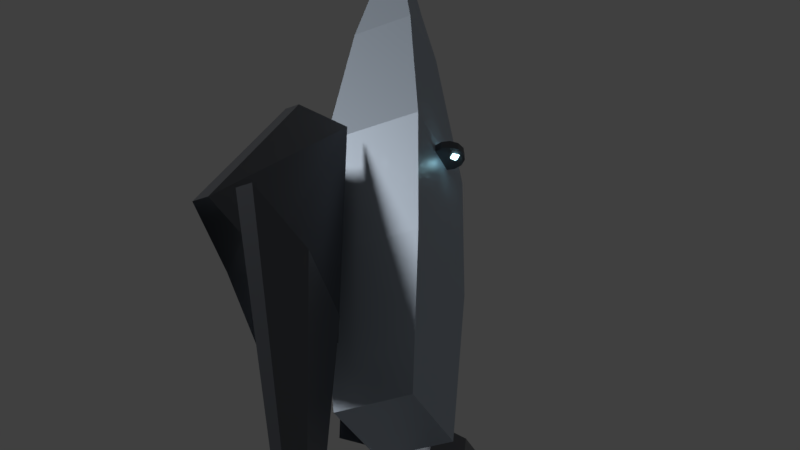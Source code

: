 # Source: dart-restyle-wip.blend  (saved by Blender 5.2.44; exported with 4.5.12 LTS)
import bpy
from mathutils import Matrix  # noqa: F401  (used for matrix-valued properties, if any)

bpy.ops.wm.read_factory_settings(use_empty=True)
scene = bpy.context.scene
scene.name = 'Scene'

# ---- collections
col_collection_1 = bpy.data.collections.new('Collection 1'); scene.collection.children.link(col_collection_1)

# ---- materials (node trees are filled in below, after node groups)
mat_trim = bpy.data.materials.new('trim')
mat_trim.diffuse_color = (0.12, 0.13, 0.15, 1.0)
mat_hull = bpy.data.materials.new('hull')
mat_hull.diffuse_color = (0.5, 0.58, 0.68, 1.0)
mat_emissive = bpy.data.materials.new('emissive')
mat_emissive.diffuse_color = (0.35, 0.85, 1.0, 1.0)

# ---- material node trees
mat_trim.use_nodes = True; mat_trim.node_tree.nodes.clear()
_N = mat_trim.node_tree.nodes; _L = mat_trim.node_tree.links
n0 = _N.new('ShaderNodeBsdfPrincipled'); n0.name = 'Principled BSDF'; n0.location = (-200, 100)
n0.inputs[0].default_value = (0.12, 0.13, 0.15, 1.0)
n0.inputs[1].default_value = 0.65
n0.inputs[2].default_value = 0.32
n0.inputs[10].default_value = 0.005
n1 = _N.new('ShaderNodeOutputMaterial'); n1.name = 'Material Output'; n1.location = (200, 100)
_L.new(n0.outputs[0], n1.inputs[0])
n1.is_active_output = True
mat_hull.use_nodes = True; mat_hull.node_tree.nodes.clear()
_N = mat_hull.node_tree.nodes; _L = mat_hull.node_tree.links
n0 = _N.new('ShaderNodeBsdfPrincipled'); n0.name = 'Principled BSDF'; n0.location = (-200, 100)
n0.inputs[0].default_value = (0.5, 0.58, 0.68, 1.0)
n0.inputs[1].default_value = 0.42
n0.inputs[2].default_value = 0.46
n0.inputs[10].default_value = 0.005
n1 = _N.new('ShaderNodeOutputMaterial'); n1.name = 'Material Output'; n1.location = (200, 100)
_L.new(n0.outputs[0], n1.inputs[0])
n1.is_active_output = True
mat_emissive.use_nodes = True; mat_emissive.node_tree.nodes.clear()
_N = mat_emissive.node_tree.nodes; _L = mat_emissive.node_tree.links
n0 = _N.new('ShaderNodeBsdfPrincipled'); n0.name = 'Principled BSDF'; n0.location = (-200, 100)
n0.inputs[0].default_value = (0.35, 0.85, 1.0, 1.0)
n0.inputs[1].default_value = 0.08
n0.inputs[2].default_value = 0.2
n0.inputs[10].default_value = 0.005
n0.inputs[27].default_value = (0.5, 0.92, 1.0, 1.0)
n0.inputs[28].default_value = 8.0
n1 = _N.new('ShaderNodeOutputMaterial'); n1.name = 'Material Output'; n1.location = (200, 100)
_L.new(n0.outputs[0], n1.inputs[0])
n1.is_active_output = True

# ---- world
world_world = bpy.data.worlds.new('World'); scene.world = world_world
world_world.use_nodes = True; world_world.node_tree.nodes.clear()
_N = world_world.node_tree.nodes; _L = world_world.node_tree.links
n0 = _N.new('ShaderNodeOutputWorld'); n0.name = 'World Output'; n0.location = (280, 0)
n1 = _N.new('ShaderNodeBackground'); n1.name = 'Background'; n1.location = (0, 0)
n1.inputs[0].default_value = (0.05088, 0.05088, 0.05088, 1.0)
n2 = _N.new('NodeFrame'); n2.name = 'Frame'; n2.location = (0, 0)
n2.label = 'Versioning: Use Nodes was removed'
n2.width = 160
n0.parent = n2
n1.parent = n2
_L.new(n1.outputs[0], n0.inputs[0])
n0.is_active_output = True
world_world.color = (0.05088, 0.05088, 0.05088)
world_world.use_sun_shadow = False
world_world.sun_shadow_jitter_overblur = 0.0
world_world.cycles.sampling_method = 'MANUAL'

# ---- cameras
cam_camera = bpy.data.cameras.new('Camera')
cam_camera.clip_end = 100.0
cam_camera.lens = 45.0
cam_camera.sensor_width = 32.0
cam_camera.sensor_height = 18.0
cam_camera.ortho_scale = 28.0
cam_camera.dof.focus_distance = 0.0

# ---- lights
light_lamp = bpy.data.lights.new('Lamp', 'SUN')
light_lamp.transmission_factor = 0.0
light_lamp.cutoff_distance = 30.0
light_lamp.angle = 0.1993
light_lamp.energy = 1.0
light_lamp.shadow_buffer_clip_start = 1.001
light_lamp.shadow_soft_size = 0.1
light_lamp.shadow_cascade_max_distance = 1000.0

# ---- meshes
me_engine = bpy.data.meshes.new('engine')
me_engine.from_pydata([(0.545, -0.01988, 1.334), (0.545, -0.01988, 1.334), (0.545, 0.03976, 1.334), (0.545, 0.03976, 1.334), (0.2438, 0.08449, 1.269), (0.2438, 0.08449, 1.269), (0.2438, -0.06461, 1.269), (0.2438, -0.06461, 1.269), (0.0, 0.0, 0.0), (0.0, 0.0, 0.0), (0.0, 0.0, 0.0), (0.0, 0.0, 0.0), (0.0, 0.01988, 0.0), (0.0, 0.01988, 0.0), (0.0, 0.01988, 0.0), (0.0, 0.01988, 0.0), (-0.05736, 0.0497, 1.205), (-0.05736, 0.0497, 1.205), (-0.05736, -0.02982, 1.205), (-0.05736, -0.02982, 1.205), (-1.442, -0.01988, 1.334), (-1.442, -0.01988, 1.334), (-1.442, 0.03976, 1.334), (-1.442, 0.03976, 1.334), (-1.141, 0.08449, 1.269), (-1.141, 0.08449, 1.269), (-1.141, -0.06461, 1.269), (-1.141, -0.06461, 1.269), (-0.8968, 0.0, 2.384e-07), (-0.8968, 0.0, 2.384e-07), (-0.8968, 0.0, 2.384e-07), (-0.8968, 0.0, 2.384e-07), (-0.8968, 0.01988, 2.384e-07), (-0.8968, 0.01988, 2.384e-07), (-0.8968, 0.01988, 2.384e-07), (-0.8968, 0.01988, 2.384e-07), (-0.8394, 0.0497, 1.205), (-0.8394, 0.0497, 1.205), (-0.8394, -0.02982, 1.205), (-0.8394, -0.02982, 1.205)], [], [(7, 10, 0), (2, 14, 5), (4, 12, 16), (18, 8, 6), (1, 15, 3), (1, 11, 15), (17, 19, 9), (17, 9, 13), (26, 28, 20), (22, 24, 32), (25, 34, 36), (38, 30, 27), (21, 33, 29), (21, 23, 33), (37, 35, 31), (37, 31, 39)])
_ca = me_engine.color_attributes.new('Color', 'BYTE_COLOR', 'CORNER')
_ca.data.foreach_set('color', [1.0, 1.0, 1.0, 1.0, 1.0, 1.0, 1.0, 1.0, 1.0, 1.0, 1.0, 1.0, 1.0, 1.0, 1.0, 1.0, 1.0, 1.0, 1.0, 1.0, 1.0, 1.0, 1.0, 1.0, 1.0, 1.0, 1.0, 1.0, 1.0, 1.0, 1.0, 1.0, 1.0, 1.0, 1.0, 1.0, 1.0, 1.0, 1.0, 1.0, 1.0, 1.0, 1.0, 1.0, 1.0, 1.0, 1.0, 1.0, 1.0, 1.0, 1.0, 1.0, 1.0, 1.0, 1.0, 1.0, 1.0, 1.0, 1.0, 1.0, 1.0, 1.0, 1.0, 1.0, 1.0, 1.0, 1.0, 1.0, 1.0, 1.0, 1.0, 1.0, 1.0, 1.0, 1.0, 1.0, 1.0, 1.0, 1.0, 1.0, 1.0, 1.0, 1.0, 1.0, 1.0, 1.0, 1.0, 1.0, 1.0, 1.0, 1.0, 1.0, 1.0, 1.0, 1.0, 1.0, 1.0, 1.0, 1.0, 1.0, 1.0, 1.0, 1.0, 1.0, 1.0, 1.0, 1.0, 1.0, 1.0, 1.0, 1.0, 1.0, 1.0, 1.0, 1.0, 1.0, 1.0, 1.0, 1.0, 1.0, 1.0, 1.0, 1.0, 1.0, 1.0, 1.0, 1.0, 1.0, 1.0, 1.0, 1.0, 1.0, 1.0, 1.0, 1.0, 1.0, 1.0, 1.0, 1.0, 1.0, 1.0, 1.0, 1.0, 1.0, 1.0, 1.0, 1.0, 1.0, 1.0, 1.0, 1.0, 1.0, 1.0, 1.0, 1.0, 1.0, 1.0, 1.0, 1.0, 1.0, 1.0, 1.0, 1.0, 1.0, 1.0, 1.0, 1.0, 1.0, 1.0, 1.0, 1.0, 1.0, 1.0, 1.0, 1.0, 1.0, 1.0, 1.0, 1.0, 1.0, 1.0, 1.0, 1.0, 1.0, 1.0, 1.0, 1.0, 1.0, 1.0, 1.0, 1.0, 1.0])
_ca = me_engine.color_attributes.new('Color.001', 'BYTE_COLOR', 'CORNER')
_ca.data.foreach_set('color', [1.0, 1.0, 1.0, 1.0, 1.0, 1.0, 1.0, 1.0, 1.0, 1.0, 1.0, 1.0, 1.0, 1.0, 1.0, 1.0, 1.0, 1.0, 1.0, 1.0, 1.0, 1.0, 1.0, 1.0, 1.0, 1.0, 1.0, 1.0, 1.0, 1.0, 1.0, 1.0, 1.0, 1.0, 1.0, 1.0, 1.0, 1.0, 1.0, 1.0, 1.0, 1.0, 1.0, 1.0, 1.0, 1.0, 1.0, 1.0, 1.0, 1.0, 1.0, 1.0, 1.0, 1.0, 1.0, 1.0, 1.0, 1.0, 1.0, 1.0, 1.0, 1.0, 1.0, 1.0, 1.0, 1.0, 1.0, 1.0, 1.0, 1.0, 1.0, 1.0, 1.0, 1.0, 1.0, 1.0, 1.0, 1.0, 1.0, 1.0, 1.0, 1.0, 1.0, 1.0, 1.0, 1.0, 1.0, 1.0, 1.0, 1.0, 1.0, 1.0, 1.0, 1.0, 1.0, 1.0, 1.0, 1.0, 1.0, 1.0, 1.0, 1.0, 1.0, 1.0, 1.0, 1.0, 1.0, 1.0, 1.0, 1.0, 1.0, 1.0, 1.0, 1.0, 1.0, 1.0, 1.0, 1.0, 1.0, 1.0, 1.0, 1.0, 1.0, 1.0, 1.0, 1.0, 1.0, 1.0, 1.0, 1.0, 1.0, 1.0, 1.0, 1.0, 1.0, 1.0, 1.0, 1.0, 1.0, 1.0, 1.0, 1.0, 1.0, 1.0, 1.0, 1.0, 1.0, 1.0, 1.0, 1.0, 1.0, 1.0, 1.0, 1.0, 1.0, 1.0, 1.0, 1.0, 1.0, 1.0, 1.0, 1.0, 1.0, 1.0, 1.0, 1.0, 1.0, 1.0, 1.0, 1.0, 1.0, 1.0, 1.0, 1.0, 1.0, 1.0, 1.0, 1.0, 1.0, 1.0, 1.0, 1.0, 1.0, 1.0, 1.0, 1.0, 1.0, 1.0, 1.0, 1.0, 1.0, 1.0])
me_engine.materials.append(mat_trim)
me_engine.update()
me_engine.normals_split_custom_set([tuple(v) for v in zip(*[iter([0.1635, -0.9832, -0.08146, 0.1635, -0.9832, -0.08146, 0.1635, -0.9832, -0.08146, 0.1635, 0.9832, -0.08146, 0.1635, 0.9832, -0.08146, 0.1635, 0.9832, -0.08146, -0.1084, 0.9937, -0.02976, -0.1084, 0.9937, -0.02976, -0.1084, 0.9937, -0.02976, -0.1084, -0.9937, -0.02976, -0.1084, -0.9937, -0.02976, -0.1084, -0.9937, -0.02976, 0.9257, 0.0, -0.3783, 0.9257, 0.0, -0.3783, 0.9257, 0.0, -0.3783, 0.9257, 0.0, -0.3783, 0.9257, 0.0, -0.3783, 0.9257, 0.0, -0.3783, 0.9989, -3.885e-07, 0.04757, 0.9989, -3.885e-07, 0.04757, 0.9989, -3.885e-07, 0.04757, 0.9989, 0.0, 0.04757, 0.9989, 0.0, 0.04757, 0.9989, 0.0, 0.04757, 0.1635, 0.9832, 0.08146, 0.1635, 0.9832, 0.08146, 0.1635, 0.9832, 0.08146, -0.1635, 0.9832, -0.08146, -0.1635, 0.9832, -0.08146, -0.1635, 0.9832, -0.08146, -0.1084, -0.9937, 0.02976, -0.1084, -0.9937, 0.02976, -0.1084, -0.9937, 0.02976, -0.1084, 0.9937, 0.02976, -0.1084, 0.9937, 0.02976, -0.1084, 0.9937, 0.02976, -0.9257, 0.0, -0.3783, -0.9257, 0.0, -0.3783, -0.9257, 0.0, -0.3783, -0.9257, 0.0, -0.3783, -0.9257, 0.0, -0.3783, -0.9257, 0.0, -0.3783, -0.9989, 0.0, 0.04757, -0.9989, 0.0, 0.04757, -0.9989, 0.0, 0.04757, -0.9989, 0.0, 0.04757, -0.9989, 0.0, 0.04757, -0.9989, 0.0, 0.04757])] * 3)])
me_nose = bpy.data.meshes.new('nose')
me_nose.from_pydata([(-0.15, -0.11, 1.18), (0.15, -0.11, 1.18), (0.15, 0.17, 1.18), (-0.15, 0.17, 1.18), (-0.1, -0.06, 1.48), (0.1, -0.06, 1.48), (0.1, 0.12, 1.48), (-0.1, 0.12, 1.48), (-0.035, -0.005, 1.88), (0.035, -0.005, 1.88), (0.035, 0.065, 1.88), (-0.035, 0.065, 1.88)], [], [(0, 1, 2, 3), (0, 4, 5, 1), (1, 5, 6, 2), (2, 6, 7, 3), (3, 7, 4, 0), (4, 8, 9, 5), (5, 9, 10, 6), (6, 10, 11, 7), (7, 11, 8, 4), (11, 10, 9, 8)])
me_nose.materials.append(mat_hull)
me_nose.update()
me_wingl = bpy.data.meshes.new('wingL')
me_wingl.from_pydata([(-0.4941, -0.02982, 0.2771), (-0.4941, -0.02982, 0.2771), (-0.4941, 0.02982, 0.2771), (-0.4941, 0.02982, 0.2771), (-0.3, -0.1491, 0.2771), (-0.3, -0.1491, 0.2771), (-0.3, 0.1491, 0.2771), (-0.3, 0.1491, 0.2771), (-0.9934, -0.02982, -0.6047), (-0.9934, -0.02982, -0.6047), (-0.9934, -0.02982, -0.6047), (-0.9934, 0.02982, -0.6047), (-0.9934, 0.02982, -0.6047), (-0.9934, 0.02982, -0.6047), (-0.3, -0.1491, -0.7768), (-0.3, 0.1491, -0.7768), (-0.6922, 0.07455, -0.6692), (-0.6922, -0.07455, -0.6692)], [], [(5, 0, 9), (2, 12, 7), (14, 4, 17), (17, 4, 8), (6, 16, 11), (6, 15, 16), (1, 13, 10), (1, 3, 13)])
_ca = me_wingl.color_attributes.new('Color', 'BYTE_COLOR', 'CORNER')
_ca.data.foreach_set('color', [1.0, 1.0, 1.0, 1.0, 1.0, 1.0, 1.0, 1.0, 1.0, 1.0, 1.0, 1.0, 1.0, 1.0, 1.0, 1.0, 1.0, 1.0, 1.0, 1.0, 1.0, 1.0, 1.0, 1.0, 1.0, 1.0, 1.0, 1.0, 1.0, 1.0, 1.0, 1.0, 1.0, 1.0, 1.0, 1.0, 1.0, 1.0, 1.0, 1.0, 1.0, 1.0, 1.0, 1.0, 1.0, 1.0, 1.0, 1.0, 1.0, 1.0, 1.0, 1.0, 1.0, 1.0, 1.0, 1.0, 1.0, 1.0, 1.0, 1.0, 1.0, 1.0, 1.0, 1.0, 1.0, 1.0, 1.0, 1.0, 1.0, 1.0, 1.0, 1.0, 1.0, 1.0, 1.0, 1.0, 1.0, 1.0, 1.0, 1.0, 1.0, 1.0, 1.0, 1.0, 1.0, 1.0, 1.0, 1.0, 1.0, 1.0, 1.0, 1.0, 1.0, 1.0, 1.0, 1.0])
_ca = me_wingl.color_attributes.new('Color.001', 'BYTE_COLOR', 'CORNER')
_ca.data.foreach_set('color', [1.0, 1.0, 1.0, 1.0, 1.0, 1.0, 1.0, 1.0, 1.0, 1.0, 1.0, 1.0, 1.0, 1.0, 1.0, 1.0, 1.0, 1.0, 1.0, 1.0, 1.0, 1.0, 1.0, 1.0, 1.0, 1.0, 1.0, 1.0, 1.0, 1.0, 1.0, 1.0, 1.0, 1.0, 1.0, 1.0, 1.0, 1.0, 1.0, 1.0, 1.0, 1.0, 1.0, 1.0, 1.0, 1.0, 1.0, 1.0, 1.0, 1.0, 1.0, 1.0, 1.0, 1.0, 1.0, 1.0, 1.0, 1.0, 1.0, 1.0, 1.0, 1.0, 1.0, 1.0, 1.0, 1.0, 1.0, 1.0, 1.0, 1.0, 1.0, 1.0, 1.0, 1.0, 1.0, 1.0, 1.0, 1.0, 1.0, 1.0, 1.0, 1.0, 1.0, 1.0, 1.0, 1.0, 1.0, 1.0, 1.0, 1.0, 1.0, 1.0, 1.0, 1.0, 1.0, 1.0])
me_wingl.materials.append(mat_trim)
me_wingl.update()
me_wingl.normals_split_custom_set([tuple(v) for v in zip(*[iter([-0.502, -0.8168, 0.2842, -0.502, -0.8168, 0.2842, -0.502, -0.8168, 0.2842, 0.502, -0.8168, -0.2842, 0.502, -0.8168, -0.2842, 0.502, -0.8168, -0.2842, -0.1867, -0.9824, 5.312e-08, -0.1867, -0.9824, 5.312e-08, -0.1867, -0.9824, 5.312e-08, -0.1502, -0.9885, -0.01564, -0.1502, -0.9885, -0.01564, -0.1502, -0.9885, -0.01564, -0.1502, 0.9885, -0.01564, -0.1502, 0.9885, -0.01564, -0.1502, 0.9885, -0.01564, -0.1867, 0.9824, -1.771e-08, -0.1867, 0.9824, -1.771e-08, -0.1867, 0.9824, -1.771e-08, -0.8702, 0.0, 0.4927, -0.8702, 0.0, 0.4927, -0.8702, 0.0, 0.4927, -0.8702, 0.0, 0.4927, -0.8702, 0.0, 0.4927, -0.8702, 0.0, 0.4927])] * 3)])
me_wingr = bpy.data.meshes.new('wingR')
me_wingr.from_pydata([(0.4941, -0.02982, 0.2771), (0.4941, -0.02982, 0.2771), (0.4941, 0.02982, 0.2771), (0.4941, 0.02982, 0.2771), (0.3, -0.1491, 0.2771), (0.3, -0.1491, 0.2771), (0.3, 0.1491, 0.2771), (0.3, 0.1491, 0.2771), (0.9934, -0.02982, -0.6047), (0.9934, -0.02982, -0.6047), (0.9934, -0.02982, -0.6047), (0.9934, 0.02982, -0.6047), (0.9934, 0.02982, -0.6047), (0.9934, 0.02982, -0.6047), (0.3, -0.1491, -0.7768), (0.3, 0.1491, -0.7768), (0.6922, 0.07455, -0.6692), (0.6922, -0.07455, -0.6692)], [], [(5, 0, 9), (2, 7, 12), (14, 17, 4), (4, 17, 8), (6, 16, 15), (6, 11, 16), (1, 13, 3), (1, 10, 13)])
_ca = me_wingr.color_attributes.new('Color', 'BYTE_COLOR', 'CORNER')
_ca.data.foreach_set('color', [1.0, 1.0, 1.0, 1.0, 1.0, 1.0, 1.0, 1.0, 1.0, 1.0, 1.0, 1.0, 1.0, 1.0, 1.0, 1.0, 1.0, 1.0, 1.0, 1.0, 1.0, 1.0, 1.0, 1.0, 1.0, 1.0, 1.0, 1.0, 1.0, 1.0, 1.0, 1.0, 1.0, 1.0, 1.0, 1.0, 1.0, 1.0, 1.0, 1.0, 1.0, 1.0, 1.0, 1.0, 1.0, 1.0, 1.0, 1.0, 1.0, 1.0, 1.0, 1.0, 1.0, 1.0, 1.0, 1.0, 1.0, 1.0, 1.0, 1.0, 1.0, 1.0, 1.0, 1.0, 1.0, 1.0, 1.0, 1.0, 1.0, 1.0, 1.0, 1.0, 1.0, 1.0, 1.0, 1.0, 1.0, 1.0, 1.0, 1.0, 1.0, 1.0, 1.0, 1.0, 1.0, 1.0, 1.0, 1.0, 1.0, 1.0, 1.0, 1.0, 1.0, 1.0, 1.0, 1.0])
_ca = me_wingr.color_attributes.new('Color.001', 'BYTE_COLOR', 'CORNER')
_ca.data.foreach_set('color', [1.0, 1.0, 1.0, 1.0, 1.0, 1.0, 1.0, 1.0, 1.0, 1.0, 1.0, 1.0, 1.0, 1.0, 1.0, 1.0, 1.0, 1.0, 1.0, 1.0, 1.0, 1.0, 1.0, 1.0, 1.0, 1.0, 1.0, 1.0, 1.0, 1.0, 1.0, 1.0, 1.0, 1.0, 1.0, 1.0, 1.0, 1.0, 1.0, 1.0, 1.0, 1.0, 1.0, 1.0, 1.0, 1.0, 1.0, 1.0, 1.0, 1.0, 1.0, 1.0, 1.0, 1.0, 1.0, 1.0, 1.0, 1.0, 1.0, 1.0, 1.0, 1.0, 1.0, 1.0, 1.0, 1.0, 1.0, 1.0, 1.0, 1.0, 1.0, 1.0, 1.0, 1.0, 1.0, 1.0, 1.0, 1.0, 1.0, 1.0, 1.0, 1.0, 1.0, 1.0, 1.0, 1.0, 1.0, 1.0, 1.0, 1.0, 1.0, 1.0, 1.0, 1.0, 1.0, 1.0])
me_wingr.materials.append(mat_trim)
me_wingr.update()
me_wingr.normals_split_custom_set([tuple(v) for v in zip(*[iter([-0.502, 0.8168, -0.2842, -0.502, 0.8168, -0.2842, -0.502, 0.8168, -0.2842, -0.502, -0.8168, -0.2842, -0.502, -0.8168, -0.2842, -0.502, -0.8168, -0.2842, 0.1867, -0.9824, 5.312e-08, 0.1867, -0.9824, 5.312e-08, 0.1867, -0.9824, 5.312e-08, 0.1502, -0.9885, -0.01564, 0.1502, -0.9885, -0.01564, 0.1502, -0.9885, -0.01564, 0.1867, 0.9824, -3.542e-08, 0.1867, 0.9824, -3.542e-08, 0.1867, 0.9824, -3.542e-08, 0.1502, 0.9885, -0.01564, 0.1502, 0.9885, -0.01564, 0.1502, 0.9885, -0.01564, 0.8702, 0.0, 0.4927, 0.8702, 0.0, 0.4927, 0.8702, 0.0, 0.4927, 0.8702, 0.0, 0.4927, 0.8702, 0.0, 0.4927, 0.8702, 0.0, 0.4927])] * 3)])
me_body = bpy.data.meshes.new('body')
me_body.from_pydata([(-0.18, -0.12, -0.82), (0.18, -0.12, -0.82), (0.18, 0.18, -0.82), (-0.18, 0.18, -0.82), (-0.23, -0.17, -0.15), (0.23, -0.17, -0.15), (0.23, 0.23, -0.15), (-0.23, 0.23, -0.15), (-0.24, -0.18, 0.45), (0.24, -0.18, 0.45), (0.24, 0.24, 0.45), (-0.24, 0.24, 0.45), (-0.15, -0.11, 1.18), (0.15, -0.11, 1.18), (0.15, 0.17, 1.18), (-0.15, 0.17, 1.18)], [], [(0, 1, 2, 3), (0, 4, 5, 1), (1, 5, 6, 2), (2, 6, 7, 3), (3, 7, 4, 0), (4, 8, 9, 5), (5, 9, 10, 6), (6, 10, 11, 7), (7, 11, 8, 4), (8, 12, 13, 9), (9, 13, 14, 10), (10, 14, 15, 11), (11, 15, 12, 8), (15, 14, 13, 12)])
me_body.materials.append(mat_hull)
me_body.update()
me_kernelwell = bpy.data.meshes.new('kernelWell')
me_kernelwell.from_pydata([(0.0, 0.07, -0.0175), (0.0, 0.07, 0.0175), (0.035, 0.06062, -0.0175), (0.035, 0.06062, 0.0175), (0.06062, 0.035, -0.0175), (0.06062, 0.035, 0.0175), (0.07, 0.0, -0.0175), (0.07, 0.0, 0.0175), (0.06062, -0.035, -0.0175), (0.06062, -0.035, 0.0175), (0.035, -0.06062, -0.0175), (0.035, -0.06062, 0.0175), (0.0, -0.07, -0.0175), (0.0, -0.07, 0.0175), (-0.035, -0.06062, -0.0175), (-0.035, -0.06062, 0.0175), (-0.06062, -0.035, -0.0175), (-0.06062, -0.035, 0.0175), (-0.07, 0.0, -0.0175), (-0.07, 0.0, 0.0175), (-0.06062, 0.035, -0.0175), (-0.06062, 0.035, 0.0175), (-0.035, 0.06062, -0.0175), (-0.035, 0.06062, 0.0175)], [], [(0, 1, 3, 2), (2, 3, 5, 4), (4, 5, 7, 6), (6, 7, 9, 8), (8, 9, 11, 10), (10, 11, 13, 12), (12, 13, 15, 14), (14, 15, 17, 16), (16, 17, 19, 18), (18, 19, 21, 20), (3, 1, 23, 21, 19, 17, 15, 13, 11, 9, 7, 5), (20, 21, 23, 22), (22, 23, 1, 0), (0, 2, 4, 6, 8, 10, 12, 14, 16, 18, 20, 22)])
me_kernelwell.materials.append(mat_trim)
me_kernelwell.update()
me_kernelsocket = bpy.data.meshes.new('kernelSocket')
me_kernelsocket.from_pydata([(0.0, 0.0385, 0.0), (0.0, -0.0385, 0.0), (0.0385, 0.0, 0.0), (-0.0385, 0.0, 0.0), (0.0, 0.0, 0.0385), (0.0, 0.0, -0.0385)], [], [(0, 2, 4), (0, 4, 3), (0, 3, 5), (0, 5, 2), (1, 4, 2), (1, 3, 4), (1, 5, 3), (1, 2, 5)])
me_kernelsocket.materials.append(mat_emissive)
me_kernelsocket.update()
me_enginebelll = bpy.data.meshes.new('engineBellL')
me_enginebelll.from_pydata([(0.0, 0.13, -0.16), (0.0, 0.055, 0.16), (0.07641, 0.1052, -0.16), (0.03233, 0.0445, 0.16), (0.1236, 0.04017, -0.16), (0.05231, 0.017, 0.16), (0.1236, -0.04017, -0.16), (0.05231, -0.017, 0.16), (0.07641, -0.1052, -0.16), (0.03233, -0.0445, 0.16), (0.0, -0.13, -0.16), (0.0, -0.055, 0.16), (-0.07641, -0.1052, -0.16), (-0.03233, -0.0445, 0.16), (-0.1236, -0.04017, -0.16), (-0.05231, -0.017, 0.16), (-0.1236, 0.04017, -0.16), (-0.05231, 0.017, 0.16), (-0.07641, 0.1052, -0.16), (-0.03233, 0.0445, 0.16)], [], [(0, 1, 3, 2), (2, 3, 5, 4), (4, 5, 7, 6), (6, 7, 9, 8), (8, 9, 11, 10), (10, 11, 13, 12), (12, 13, 15, 14), (14, 15, 17, 16), (3, 1, 19, 17, 15, 13, 11, 9, 7, 5), (16, 17, 19, 18), (18, 19, 1, 0), (0, 2, 4, 6, 8, 10, 12, 14, 16, 18)])
me_enginebelll.materials.append(mat_trim)
me_enginebelll.update()
me_enginecorel = bpy.data.meshes.new('engineCoreL')
me_enginecorel.from_pydata([(0.0, 0.04, -0.05), (0.0, 0.04, 0.05), (0.02828, 0.02828, -0.05), (0.02828, 0.02828, 0.05), (0.04, 0.0, -0.05), (0.04, 0.0, 0.05), (0.02828, -0.02828, -0.05), (0.02828, -0.02828, 0.05), (0.0, -0.04, -0.05), (0.0, -0.04, 0.05), (-0.02828, -0.02828, -0.05), (-0.02828, -0.02828, 0.05), (-0.04, 0.0, -0.05), (-0.04, 0.0, 0.05), (-0.02828, 0.02828, -0.05), (-0.02828, 0.02828, 0.05)], [], [(0, 1, 3, 2), (2, 3, 5, 4), (4, 5, 7, 6), (6, 7, 9, 8), (8, 9, 11, 10), (10, 11, 13, 12), (3, 1, 15, 13, 11, 9, 7, 5), (12, 13, 15, 14), (14, 15, 1, 0), (0, 2, 4, 6, 8, 10, 12, 14)])
me_enginecorel.materials.append(mat_emissive)
me_enginecorel.update()
me_enginebellr = bpy.data.meshes.new('engineBellR')
me_enginebellr.from_pydata([(0.0, 0.13, -0.16), (0.0, 0.055, 0.16), (0.07641, 0.1052, -0.16), (0.03233, 0.0445, 0.16), (0.1236, 0.04017, -0.16), (0.05231, 0.017, 0.16), (0.1236, -0.04017, -0.16), (0.05231, -0.017, 0.16), (0.07641, -0.1052, -0.16), (0.03233, -0.0445, 0.16), (0.0, -0.13, -0.16), (0.0, -0.055, 0.16), (-0.07641, -0.1052, -0.16), (-0.03233, -0.0445, 0.16), (-0.1236, -0.04017, -0.16), (-0.05231, -0.017, 0.16), (-0.1236, 0.04017, -0.16), (-0.05231, 0.017, 0.16), (-0.07641, 0.1052, -0.16), (-0.03233, 0.0445, 0.16)], [], [(0, 1, 3, 2), (2, 3, 5, 4), (4, 5, 7, 6), (6, 7, 9, 8), (8, 9, 11, 10), (10, 11, 13, 12), (12, 13, 15, 14), (14, 15, 17, 16), (3, 1, 19, 17, 15, 13, 11, 9, 7, 5), (16, 17, 19, 18), (18, 19, 1, 0), (0, 2, 4, 6, 8, 10, 12, 14, 16, 18)])
me_enginebellr.materials.append(mat_trim)
me_enginebellr.update()
me_enginecorer = bpy.data.meshes.new('engineCoreR')
me_enginecorer.from_pydata([(0.0, 0.04, -0.05), (0.0, 0.04, 0.05), (0.02828, 0.02828, -0.05), (0.02828, 0.02828, 0.05), (0.04, 0.0, -0.05), (0.04, 0.0, 0.05), (0.02828, -0.02828, -0.05), (0.02828, -0.02828, 0.05), (0.0, -0.04, -0.05), (0.0, -0.04, 0.05), (-0.02828, -0.02828, -0.05), (-0.02828, -0.02828, 0.05), (-0.04, 0.0, -0.05), (-0.04, 0.0, 0.05), (-0.02828, 0.02828, -0.05), (-0.02828, 0.02828, 0.05)], [], [(0, 1, 3, 2), (2, 3, 5, 4), (4, 5, 7, 6), (6, 7, 9, 8), (8, 9, 11, 10), (10, 11, 13, 12), (3, 1, 15, 13, 11, 9, 7, 5), (12, 13, 15, 14), (14, 15, 1, 0), (0, 2, 4, 6, 8, 10, 12, 14)])
me_enginecorer.materials.append(mat_emissive)
me_enginecorer.update()
me_enginekeel = bpy.data.meshes.new('engineKeel')
me_enginekeel.from_pydata([(-0.45, -0.035, -0.14), (-0.45, -0.035, 0.14), (-0.45, 0.035, -0.14), (-0.45, 0.035, 0.14), (0.45, -0.035, -0.14), (0.45, -0.035, 0.14), (0.45, 0.035, -0.14), (0.45, 0.035, 0.14)], [], [(0, 1, 3, 2), (2, 3, 7, 6), (6, 7, 5, 4), (4, 5, 1, 0), (2, 6, 4, 0), (7, 3, 1, 5)])
me_enginekeel.materials.append(mat_trim)
me_enginekeel.update()

# ---- objects
ob_engine = bpy.data.objects.new('engine', me_engine)
ob_nose = bpy.data.objects.new('nose', me_nose)
ob_wingl = bpy.data.objects.new('wingL', me_wingl)
ob_wingr = bpy.data.objects.new('wingR', me_wingr)
ob_body = bpy.data.objects.new('body', me_body)
ob_dart = bpy.data.objects.new('dart', None)
ob_hull = bpy.data.objects.new('hull', None)
ob_kernelwell = bpy.data.objects.new('kernelWell', me_kernelwell)
ob_kernelsocket = bpy.data.objects.new('kernelSocket', me_kernelsocket)
ob_enginebelll = bpy.data.objects.new('engineBellL', me_enginebelll)
ob_enginecorel = bpy.data.objects.new('engineCoreL', me_enginecorel)
ob_enginebellr = bpy.data.objects.new('engineBellR', me_enginebellr)
ob_enginecorer = bpy.data.objects.new('engineCoreR', me_enginecorer)
ob_enginekeel = bpy.data.objects.new('engineKeel', me_enginekeel)
ob_lamp = bpy.data.objects.new('Lamp', light_lamp)
ob_camera = bpy.data.objects.new('Camera', cam_camera)

# ---- transforms, parenting, visibility, modifiers, constraints
ob_engine.parent = ob_hull
ob_engine.location = (0.4484, -0.0478, -1.788)
ob_nose.parent = ob_hull
ob_nose.location = (0.0, 0.0, 0.0)
ob_wingl.parent = ob_hull
ob_wingl.location = (1.788e-07, -0.1979, 0.1507)
ob_wingr.parent = ob_hull
ob_wingr.location = (1.788e-07, -0.1979, 0.1507)
ob_body.parent = ob_hull
ob_body.location = (0.0, 0.0, 0.0)
ob_dart.location = (0.0, 0.0, 0.0)
ob_hull.parent = ob_dart
ob_hull.location = (0.0, 0.0, 0.0)
ob_kernelwell.parent = ob_hull
ob_kernelwell.location = (0.0, 0.27, 0.4)
ob_kernelsocket.parent = ob_hull
ob_kernelsocket.location = (0.0, 0.3, 0.4)
ob_enginebelll.parent = ob_hull
ob_enginebelll.location = (-0.448, -0.038, -1.628)
ob_enginecorel.parent = ob_hull
ob_enginecorel.location = (-0.448, -0.038, -1.738)
ob_enginebellr.parent = ob_hull
ob_enginebellr.location = (0.448, -0.038, -1.628)
ob_enginecorer.parent = ob_hull
ob_enginecorer.location = (0.448, -0.038, -1.738)
ob_enginekeel.parent = ob_hull
ob_enginekeel.location = (0.0, -0.05, -1.55)
ob_lamp.location = (4.076, 1.005, 5.904)
ob_lamp.rotation_euler = (0.9012, 0.4498, 0.5892)
ob_lamp.lock_rotations_4d = False
ob_lamp.empty_display_type = 'ARROWS'
ob_lamp.color = (0.0, 0.0, 0.0, 0.0)
ob_lamp.hide_viewport = True
ob_lamp.lineart.crease_threshold = 0.0
ob_camera.location = (3.2, 1.5, -2.8)
ob_camera.rotation_euler = (2.261, -6.79e-08, 1.996)
ob_camera.lock_rotations_4d = False
ob_camera.empty_display_type = 'ARROWS'
ob_camera.color = (0.0, 0.0, 0.0, 0.0)
ob_camera.hide_viewport = True
ob_camera.display_type = 'WIRE'
ob_camera.lineart.crease_threshold = 0.0

# ---- collection membership
scene.collection.objects.link(ob_engine)
scene.collection.objects.link(ob_nose)
scene.collection.objects.link(ob_wingl)
scene.collection.objects.link(ob_wingr)
scene.collection.objects.link(ob_body)
scene.collection.objects.link(ob_dart)
scene.collection.objects.link(ob_hull)
scene.collection.objects.link(ob_kernelwell)
scene.collection.objects.link(ob_kernelsocket)
scene.collection.objects.link(ob_enginebelll)
scene.collection.objects.link(ob_enginecorel)
scene.collection.objects.link(ob_enginebellr)
scene.collection.objects.link(ob_enginecorer)
scene.collection.objects.link(ob_enginekeel)
col_collection_1.objects.link(ob_lamp)
col_collection_1.objects.link(ob_camera)

# ---- scene / render settings (as saved in the file)
scene.camera = ob_camera
scene.frame_start = 1; scene.frame_end = 250; scene.frame_set(3)
scene.render.engine = 'CYCLES'
scene.render.resolution_percentage = 50
scene.render.dither_intensity = 0.0
scene.render.bake_type = 'DISPLACEMENT'
scene.render.bake_bias = 0.0
scene.render.bake_samples = 0
scene.cycles.use_denoising = False
scene.cycles.samples = 128
scene.cycles.sampling_pattern = 'TABULATED_SOBOL'
scene.cycles.light_sampling_threshold = 0.0
scene.cycles.use_adaptive_sampling = False
scene.cycles.use_light_tree = False
scene.cycles.blur_glossy = 0.0
scene.cycles.sample_clamp_indirect = 0.0
scene.eevee.fast_gi_thickness_near = 0.1
scene.eevee.fast_gi_thickness_far = 0.0
scene.view_settings.view_transform = 'Standard'
bpy.context.view_layer.update()
